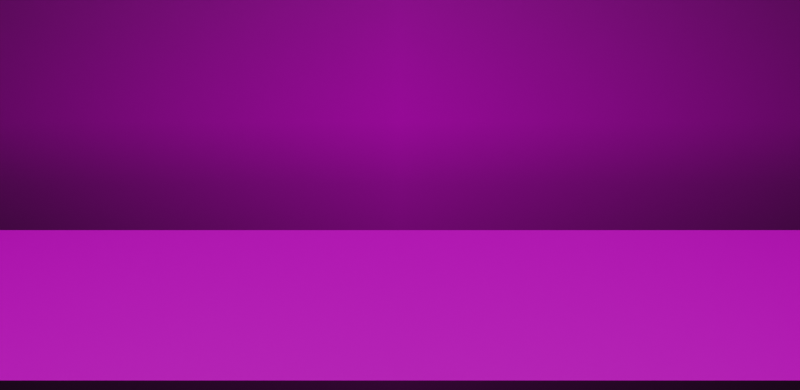 # Source: kitchen.blend  (saved by Blender 2.90.8; exported with 4.5.12 LTS)
import bpy
from mathutils import Matrix  # noqa: F401  (used for matrix-valued properties, if any)

bpy.ops.wm.read_factory_settings(use_empty=True)
scene = bpy.context.scene
scene.name = 'Scene'

# ---- collections
col_collection = bpy.data.collections.new('Collection'); scene.collection.children.link(col_collection)
col_templates = bpy.data.collections.new('Templates'); scene.collection.children.link(col_templates)
col_generated = bpy.data.collections.new('Generated'); scene.collection.children.link(col_generated)

# ---- images (referenced by path relative to the original .blend; pixels are not part of the script)
import os
ASSET_DIR = os.environ.get("B2B_ASSET_DIR", "")  # directory of the original .blend (textures are referenced by path, not embedded)
HERE = os.path.dirname(os.path.abspath(__file__))  # packed textures are extracted next to this script under _unpacked/

def load_image(name, relpath, width, height, colorspace="sRGB"):
    """Load a texture the original file referenced (path relative to the .blend, or extracted next to this script)."""
    p = next((c for c in (os.path.join(HERE, relpath), os.path.join(ASSET_DIR, relpath)) if relpath and os.path.exists(c)), "")
    if p:
        img = bpy.data.images.load(p, check_existing=True)
        img.name = name
    else:  # same state as the original file: an image datablock whose file is absent (Cycles renders it pink)
        img = bpy.data.images.new(name, width, height)
        img.source = "FILE"
        img.filepath = "//" + (relpath or name)
    img.colorspace_settings.name = colorspace
    return img
img_image_0001_jpg_001 = load_image('image_0001.jpg.001', 'image_0001.jpg', 1024, 1024, 'sRGB')
img_image_0001_jpg = load_image('image_0001.jpg', 'image_0001.jpg', 1024, 1024, 'sRGB')

# ---- materials (node trees are filled in below, after node groups)
mat_conveyormaterial = bpy.data.materials.new('ConveyorMaterial')
mat_conveyormaterial.use_transparent_shadow = False
mat_videowallmaterial = bpy.data.materials.new('VideoWallMaterial')
mat_material_001 = bpy.data.materials.new('Material.001')
mat_material_001.alpha_threshold = 0.0
mat_material_001.use_transparent_shadow = False
mat_material_001.line_color = (0.0, 0.0, 0.0, 1.0)

# ---- material node trees
mat_conveyormaterial.use_nodes = True; mat_conveyormaterial.node_tree.nodes.clear()
_N = mat_conveyormaterial.node_tree.nodes; _L = mat_conveyormaterial.node_tree.links
n0 = _N.new('ShaderNodeOutputMaterial'); n0.name = 'Material Output'; n0.location = (643, 298)
n1 = _N.new('ShaderNodeTexImage'); n1.name = 'Image Texture'; n1.location = (-271, 282)
n1.image = img_image_0001_jpg_001
n2 = _N.new('ShaderNodeBsdfPrincipled'); n2.name = 'Principled BSDF'; n2.location = (179, 303)
n2.distribution = 'GGX'
n2.subsurface_method = 'BURLEY'
n2.inputs[3].default_value = 1.45
n2.inputs[27].default_value = (0.0, 0.0, 0.0, 1.0)
n2.inputs[28].default_value = 1.0
_L.new(n1.outputs[0], n2.inputs[0])
_L.new(n2.outputs[0], n0.inputs[0])
n0.is_active_output = True
mat_videowallmaterial.use_nodes = True; mat_videowallmaterial.node_tree.nodes.clear()
_N = mat_videowallmaterial.node_tree.nodes; _L = mat_videowallmaterial.node_tree.links
n0 = _N.new('ShaderNodeTexImage'); n0.name = 'Image Texture'; n0.location = (-117, 263)
n0.image = img_image_0001_jpg
n0.extension = 'CLIP'
n1 = _N.new('ShaderNodeOutputMaterial'); n1.name = 'Material Output'; n1.location = (619, 283)
n1.target = 'CYCLES'
n2 = _N.new('ShaderNodeBsdfPrincipled'); n2.name = 'Principled BSDF'; n2.location = (282, 317)
n2.distribution = 'GGX'
n2.subsurface_method = 'BURLEY'
n2.inputs[2].default_value = 0.4836
n2.inputs[3].default_value = 1.45
n2.inputs[13].default_value = 0.4636
n2.inputs[27].default_value = (0.0, 0.0, 0.0, 1.0)
n2.inputs[28].default_value = 1.0
n3 = _N.new('ShaderNodeOutputMaterial'); n3.name = 'Material Output.001'; n3.location = (0, 0)
n3.target = 'EEVEE'
n4 = _N.new('ShaderNodeMixShader'); n4.name = 'Mix Shader'; n4.location = (0, 0)
n4.label = 'Disable Shadow'
n4.hide = True
n5 = _N.new('ShaderNodeLightPath'); n5.name = 'Light Path'; n5.location = (0, 0)
n5.hide = True
n6 = _N.new('ShaderNodeBsdfTransparent'); n6.name = 'Transparent BSDF'; n6.location = (0, 0)
n6.hide = True
_L.new(n0.outputs[0], n2.inputs[0])
_L.new(n2.outputs[0], n1.inputs[0])
_L.new(n2.outputs[0], n4.inputs[1])
_L.new(n4.outputs[0], n3.inputs[0])
_L.new(n5.outputs[1], n4.inputs[0])
_L.new(n6.outputs[0], n4.inputs[2])
n1.is_active_output = True
mat_material_001.use_nodes = True; mat_material_001.node_tree.nodes.clear()
_N = mat_material_001.node_tree.nodes; _L = mat_material_001.node_tree.links
n0 = _N.new('ShaderNodeTexCoord'); n0.name = 'Texture Coordinate'; n0.location = (-1052, 340)
n1 = _N.new('ShaderNodeMapping'); n1.name = 'Mapping'; n1.location = (-863, 337)
n1.inputs[3].default_value = (0.1, 0.1, 0.1)
n2 = _N.new('ShaderNodeSeparateXYZ'); n2.name = 'Separate XYZ'; n2.location = (-490, 303)
n3 = _N.new('ShaderNodeCombineXYZ'); n3.name = 'Combine XYZ'; n3.location = (9, 297)
n4 = _N.new('ShaderNodeMath'); n4.name = 'Math.002'; n4.location = (-192, 415)
n4.inputs[2].default_value = 0.0
n5 = _N.new('ShaderNodeMath'); n5.name = 'Math.001'; n5.location = (-193, 236)
n5.inputs[2].default_value = 0.0
n6 = _N.new('ShaderNodeMath'); n6.name = 'Math'; n6.location = (-188, 57)
n6.inputs[2].default_value = 0.0
n7 = _N.new('ShaderNodeObjectInfo'); n7.name = 'Object Info'; n7.location = (-492, 111)
n8 = _N.new('ShaderNodeTexNoise'); n8.name = 'Musgrave Texture'; n8.location = (185, 239)
n8.width = 150
n8.normalize = False
n8.inputs[2].default_value = 10.0
n8.inputs[3].default_value = 1.0
n8.inputs[4].default_value = 1.0
n8.inputs[5].default_value = 1.0
n9 = _N.new('ShaderNodeOutputMaterial'); n9.name = 'Material Output'; n9.location = (1539, 489)
n10 = _N.new('ShaderNodeBsdfPrincipled'); n10.name = 'Principled BSDF'; n10.location = (885, 512)
n10.distribution = 'GGX'
n10.subsurface_method = 'BURLEY'
n10.inputs[0].default_value = (0.17, 0.07149, 0.01732, 1.0)
n10.inputs[2].default_value = 0.5827
n10.inputs[3].default_value = 1.45
n10.inputs[13].default_value = 1.0
n10.inputs[15].default_value = 0.01
n10.inputs[20].default_value = 0.0
n10.inputs[27].default_value = (0.0, 0.0, 0.0, 1.0)
n10.inputs[28].default_value = 1.0
n11 = _N.new('ShaderNodeTexNoise'); n11.name = 'Noise Texture'; n11.location = (1220, 321)
n11.inputs[2].default_value = 0.5
n11.inputs[3].default_value = 16.0
n12 = _N.new('ShaderNodeTexVoronoi'); n12.name = 'Voronoi Texture'; n12.location = (356, 412)
n13 = _N.new('ShaderNodeMath'); n13.name = 'Math.003'; n13.location = (653, 330)
n13.operation = 'MULTIPLY'
n13.inputs[2].default_value = 0.0
n14 = _N.new('ShaderNodeMix'); n14.name = 'Mix'; n14.location = (615, 392)
n14.data_type = 'RGBA'
n14.inputs[6].default_value = (0.17, 0.07149, 0.01732, 1.0)
n14.inputs[7].default_value = (1.0, 1.0, 1.0, 1.0)
n15 = _N.new('ShaderNodeMix'); n15.name = 'Mix.001'; n15.location = (715, 392)
n15.data_type = 'RGBA'
n15.inputs[0].default_value = 0.2273
n15.inputs[6].default_value = (1.0, 1.0, 1.0, 1.0)
_L.new(n10.outputs[0], n9.inputs[0])
_L.new(n1.outputs[0], n2.inputs[0])
_L.new(n0.outputs[3], n1.inputs[0])
_L.new(n2.outputs[0], n4.inputs[0])
_L.new(n2.outputs[2], n6.inputs[0])
_L.new(n7.outputs[5], n6.inputs[1])
_L.new(n6.outputs[0], n3.inputs[2])
_L.new(n2.outputs[1], n5.inputs[0])
_L.new(n7.outputs[5], n5.inputs[1])
_L.new(n5.outputs[0], n3.inputs[1])
_L.new(n4.outputs[0], n3.inputs[0])
_L.new(n7.outputs[5], n4.inputs[1])
_L.new(n3.outputs[0], n8.inputs[0])
_L.new(n8.outputs[0], n12.inputs[0])
_L.new(n11.outputs[1], n9.inputs[2])
_L.new(n13.outputs[0], n10.inputs[1])
_L.new(n12.outputs[0], n13.inputs[0])
_L.new(n12.outputs[0], n13.inputs[1])
_L.new(n13.outputs[0], n14.inputs[0])
_L.new(n14.outputs[2], n15.inputs[7])
_L.new(n15.outputs[2], n10.inputs[14])
n9.is_active_output = True

# ---- world
world_world = bpy.data.worlds.new('World'); scene.world = world_world
world_world.use_nodes = True; world_world.node_tree.nodes.clear()
_N = world_world.node_tree.nodes; _L = world_world.node_tree.links
n0 = _N.new('ShaderNodeOutputWorld'); n0.name = 'World Output'; n0.location = (300, 300)
n1 = _N.new('ShaderNodeBackground'); n1.name = 'Background'; n1.location = (10, 300)
n1.inputs[0].default_value = (0.05088, 0.05088, 0.05088, 1.0)
_L.new(n1.outputs[0], n0.inputs[0])
n0.is_active_output = True
world_world.color = (0.05088, 0.05088, 0.05088)
world_world.use_sun_shadow = False
world_world.sun_shadow_jitter_overblur = 0.0

# ---- cameras
cam_camera = bpy.data.cameras.new('Camera')
cam_camera.sensor_fit = 'HORIZONTAL'
cam_camera.clip_end = 20.0
cam_camera.lens = 6.0
cam_camera.sensor_width = 7.0
cam_camera.ortho_scale = 7.314

# ---- lights
light_area = bpy.data.lights.new('Area', 'AREA')
light_area.transmission_factor = 0.0
light_area.energy = 785.4
light_area.shadow_soft_size = 20.0
light_area.shadow_maximum_resolution = 0.006
light_area.use_absolute_resolution = True
light_area.size = 20.0
light_area.size_y = 1.0
light_area_002 = bpy.data.lights.new('Area.002', 'AREA')
light_area_002.transmission_factor = 0.0
light_area_002.energy = 785.4
light_area_002.shadow_soft_size = 20.0
light_area_002.shadow_maximum_resolution = 0.006
light_area_002.use_absolute_resolution = True
light_area_002.size = 20.0
light_area_002.size_y = 1.0

# ---- meshes
me_plane = bpy.data.meshes.new('Plane')
me_plane.from_pydata([(-0.5, -0.5, 0.0), (0.5, -0.5, 0.0), (-0.5, 0.5, 0.0), (0.5, 0.5, 0.0)], [], [(0, 1, 3, 2)])
_uv = me_plane.uv_layers.new(name='UVMap')
_uv.uv.foreach_set('vector', [0.0, 0.0, 1.0, 0.0, 1.0, 1.0, 0.0, 1.0])
me_plane.materials.append(mat_conveyormaterial)
me_plane.use_remesh_fix_poles = True
me_plane.use_remesh_preserve_attributes = False
me_plane.use_mirror_vertex_groups = False
me_plane.update()
me_plane_001 = bpy.data.meshes.new('Plane.001')
me_plane_001.from_pydata([(-1.0, -1.0, 0.0), (1.0, -1.0, 0.0), (-1.0, 1.0, 0.0), (1.0, 1.0, 0.0)], [], [(0, 1, 3, 2)])
_uv = me_plane_001.uv_layers.new(name='UVMap')
_uv.uv.foreach_set('vector', [0.0, 0.0, 1.0, 0.0, 1.0, 1.0, 0.0, 1.0])
me_plane_001.materials.append(mat_videowallmaterial)
me_plane_001.use_remesh_fix_poles = True
me_plane_001.use_remesh_preserve_attributes = False
me_plane_001.use_mirror_vertex_groups = False
me_plane_001.update()
me_cube_002 = bpy.data.meshes.new('Cube.002')
me_cube_002.from_pydata([(1.0, 1.0, 2.1), (1.0, 1.0, 0.1), (1.0, -1.0, 2.1), (0.9696, -1.0, 0.1303), (-1.0, 1.0, 2.1), (-1.0, 1.0, 0.1), (-1.0, -1.0, 2.1), (-0.9697, -1.0, 0.1303), (-1.0, -1.0, 0.1), (1.0, -1.0, 0.1), (-0.9697, -1.0, 2.07), (0.9696, -1.0, 2.07), (1.0, -1.0, 2.1), (-1.0, -1.0, 2.1), (-1.0, -1.0, 0.1), (1.0, -1.0, 0.1), (0.9696, -1.046, 2.07), (-0.9697, -1.046, 2.07), (-0.9697, -1.046, 0.1303), (0.9696, -1.046, 0.1303), (-1.0, 0.0, 0.1), (-2.921e-06, 1.0, 0.1), (-2.861e-06, -1.0, 0.1), (1.0, 0.0, 0.1), (-2.891e-06, 0.0, 0.1), (-1.0, -0.5, 0.1), (-0.5, 1.0, 0.1), (0.5, -1.0, 0.1), (1.0, 0.5, 0.1), (-1.0, 0.5, 0.1), (0.5, 1.0, 0.1), (-0.5, -1.0, 0.1), (1.0, -0.5, 0.1), (-2.876e-06, -0.5, 0.1), (-2.906e-06, 0.5, 0.1), (-0.5, 0.0, 0.1), (0.5, 0.0, 0.1), (0.5, 0.5, 0.1), (-0.5, 0.5, 0.1), (-0.5, -0.5, 0.1), (0.5, -0.5, 0.1), (-1.0, -0.75, 0.1), (-0.75, 1.0, 0.1), (0.75, -1.0, 0.1), (1.0, 0.75, 0.1), (-1.0, 0.25, 0.1), (0.25, 1.0, 0.1), (-0.25, -1.0, 0.1), (1.0, -0.25, 0.1), (-2.868e-06, -0.75, 0.1), (-2.898e-06, 0.25, 0.1), (-0.75, 0.0, 0.1), (0.25, 0.0, 0.1), (-1.0, -0.25, 0.1), (-0.25, 1.0, 0.1), (0.25, -1.0, 0.1), (1.0, 0.25, 0.1), (-1.0, 0.75, 0.1), (0.75, 1.0, 0.1), (-0.75, -1.0, 0.1), (1.0, -0.75, 0.1), (-2.883e-06, -0.25, 0.1), (-2.913e-06, 0.75, 0.1), (-0.25, 0.0, 0.1), (0.75, 0.0, 0.1), (0.5, 0.25, 0.1), (0.5, 0.75, 0.1), (0.25, 0.5, 0.1), (0.75, 0.5, 0.1), (-0.5, 0.25, 0.1), (-0.5, 0.75, 0.1), (-0.75, 0.5, 0.1), (-0.25, 0.5, 0.1), (-0.5, -0.75, 0.1), (-0.5, -0.25, 0.1), (-0.75, -0.5, 0.1), (-0.25, -0.5, 0.1), (0.5, -0.75, 0.1), (0.5, -0.25, 0.1), (0.25, -0.5, 0.1), (0.75, -0.5, 0.1), (0.75, -0.25, 0.1), (0.25, -0.25, 0.1), (0.25, -0.75, 0.1), (-0.25, -0.25, 0.1), (-0.75, -0.25, 0.1), (0.75, -0.625, -1.49e-08), (-0.25, 0.75, 0.1), (-0.75, 0.25, 0.1), (0.25, 0.75, 0.1), (0.25, 0.25, 0.1), (0.75, 0.25, 0.1), (-0.25, 0.25, 0.1), (-0.25, -0.75, 0.1), (-0.75, 0.875, -7.451e-09), (-1.0, -0.875, 0.1), (-0.875, 1.0, 0.1), (0.875, -1.0, 0.1), (1.0, 0.875, 0.1), (-1.0, 0.125, 0.1), (0.125, 1.0, 0.1), (-0.125, -1.0, 0.1), (1.0, -0.125, 0.1), (-2.865e-06, -0.875, 0.1), (-2.895e-06, 0.125, 0.1), (-0.875, 0.0, 0.1), (0.125, 0.0, 0.1), (-1.0, -0.375, 0.1), (-0.375, 1.0, 0.1), (0.375, -1.0, 0.1), (1.0, 0.375, 0.1), (-1.0, 0.625, 0.1), (0.625, 1.0, 0.1), (-0.625, -1.0, 0.1), (1.0, -0.625, 0.1), (-2.88e-06, -0.375, 0.1), (-2.909e-06, 0.625, 0.1), (-0.375, 0.0, 0.1), (0.625, 0.0, 0.1), (0.5, 0.125, 0.1), (0.5, 0.625, 0.1), (0.125, 0.5, 0.1), (0.625, 0.5, 0.1), (-0.5, 0.125, 0.1), (-0.5, 0.625, 0.1), (-0.875, 0.5, 0.1), (-0.375, 0.5, 0.1), (-0.5, -0.875, 0.1), (-0.5, -0.375, 0.1), (-0.875, -0.5, 0.1), (-0.375, -0.5, 0.1), (0.5, -0.875, 0.1), (0.5, -0.375, 0.1), (0.125, -0.5, 0.1), (0.625, -0.5, 0.1), (-1.0, -0.625, 0.1), (-0.625, 1.0, 0.1), (0.625, -1.0, 0.1), (1.0, 0.625, 0.1), (-1.0, 0.375, 0.1), (0.375, 1.0, 0.1), (-0.375, -1.0, 0.1), (1.0, -0.375, 0.1), (-2.872e-06, -0.625, 0.1), (-2.902e-06, 0.375, 0.1), (-0.625, 0.0, 0.1), (0.375, 0.0, 0.1), (-1.0, -0.125, 0.1), (-0.125, 1.0, 0.1), (0.125, -1.0, 0.1), (1.0, 0.125, 0.1), (-1.0, 0.875, 0.1), (0.875, 1.0, 0.1), (-0.875, -1.0, 0.1), (1.0, -0.875, 0.1), (-2.887e-06, -0.125, 0.1), (-2.917e-06, 0.875, 0.1), (-0.125, 0.0, 0.1), (0.875, 0.0, 0.1), (0.5, 0.375, 0.1), (0.5, 0.875, 0.1), (0.375, 0.5, 0.1), (0.875, 0.5, 0.1), (-0.5, 0.375, 0.1), (-0.5, 0.875, 0.1), (-0.625, 0.5, 0.1), (-0.125, 0.5, 0.1), (-0.5, -0.625, 0.1), (-0.5, -0.125, 0.1), (-0.625, -0.5, 0.1), (-0.125, -0.5, 0.1), (0.5, -0.625, 0.1), (0.5, -0.125, 0.1), (0.375, -0.5, 0.1), (0.875, -0.5, 0.1), (0.75, -0.375, 0.1), (0.75, -0.125, 0.1), (0.625, -0.25, 0.1), (0.875, -0.25, 0.1), (0.25, -0.375, 0.1), (0.25, -0.125, 0.1), (0.125, -0.25, 0.1), (0.375, -0.25, 0.1), (0.25, -0.875, 0.1), (0.25, -0.625, 0.1), (0.125, -0.75, 0.1), (0.375, -0.75, 0.1), (-0.25, -0.375, 0.1), (-0.25, -0.125, 0.1), (-0.375, -0.25, 0.1), (-0.125, -0.25, 0.1), (-0.75, -0.375, 0.1), (-0.75, -0.125, 0.1), (-0.875, -0.25, 0.1), (-0.625, -0.25, 0.1), (-0.75, -0.875, 0.1), (-0.75, -0.625, 0.1), (-0.875, -0.75, 0.1), (-0.625, -0.75, 0.1), (-0.25, 0.625, 0.1), (-0.25, 0.875, 0.1), (-0.375, 0.75, 0.1), (-0.125, 0.75, 0.1), (-0.75, 0.625, 0.1), (-0.75, 0.875, 0.1), (-0.875, 0.75, 0.1), (-0.625, 0.75, 0.1), (-0.75, 0.125, 0.1), (-0.75, 0.375, 0.1), (-0.875, 0.25, 0.1), (-0.625, 0.25, 0.1), (0.75, 0.625, 0.1), (0.75, 0.875, 0.1), (0.625, 0.75, 0.1), (0.875, 0.75, 0.1), (0.25, 0.625, 0.1), (0.25, 0.875, 0.1), (0.125, 0.75, 0.1), (0.375, 0.75, 0.1), (0.25, 0.125, 0.1), (0.25, 0.375, 0.1), (0.125, 0.25, 0.1), (0.375, 0.25, 0.1), (0.75, 0.125, 0.1), (0.75, 0.375, 0.1), (0.625, 0.25, 0.1), (0.875, 0.25, 0.1), (-0.25, 0.125, 0.1), (-0.25, 0.375, 0.1), (-0.375, 0.25, 0.1), (-0.125, 0.25, 0.1), (-0.25, -0.875, 0.1), (-0.25, -0.625, 0.1), (-0.375, -0.75, 0.1), (-0.125, -0.75, 0.1), (0.75, -0.875, 0.1), (0.75, -0.625, 0.1), (0.625, -0.75, 0.1), (0.875, -0.75, 0.1), (0.875, -0.625, 0.1), (0.625, -0.625, 0.1), (0.625, -0.875, 0.1), (-0.125, -0.625, 0.1), (-0.375, -0.625, 0.1), (-0.375, -0.875, 0.1), (-0.125, 0.375, 0.1), (-0.375, 0.375, 0.1), (-0.375, 0.125, 0.1), (0.875, 0.375, 0.1), (0.625, 0.375, 0.1), (0.625, 0.125, 0.1), (0.375, 0.375, 0.1), (0.125, 0.375, 0.1), (0.125, 0.125, 0.1), (0.375, 0.875, 0.1), (0.125, 0.875, 0.1), (0.125, 0.625, 0.1), (0.875, 0.875, 0.1), (0.625, 0.875, 0.1), (0.625, 0.625, 0.1), (-0.625, 0.375, 0.1), (-0.875, 0.375, 0.1), (-0.875, 0.125, 0.1), (-0.625, 0.875, 0.1), (-0.875, 0.875, 0.1), (-0.875, 0.625, 0.1), (-0.125, 0.875, 0.1), (-0.375, 0.875, 0.1), (-0.375, 0.625, 0.1), (-0.625, -0.625, 0.1), (-0.875, -0.625, 0.1), (-0.875, -0.875, 0.1), (-0.625, -0.125, 0.1), (-0.875, -0.125, 0.1), (-0.875, -0.375, 0.1), (-0.125, -0.125, 0.1), (-0.375, -0.125, 0.1), (-0.375, -0.375, 0.1), (0.375, -0.625, 0.1), (0.125, -0.625, 0.1), (0.125, -0.875, 0.1), (0.375, -0.125, 0.1), (0.125, -0.125, 0.1), (0.125, -0.375, 0.1), (0.875, -0.125, 0.1), (0.625, -0.125, 0.1), (0.625, -0.375, 0.1), (0.875, -0.375, 0.1), (0.375, -0.375, 0.1), (0.375, -0.875, 0.1), (-0.125, -0.375, 0.1), (-0.625, -0.375, 0.1), (-0.625, -0.875, 0.1), (-0.125, 0.625, 0.1), (-0.625, 0.625, 0.1), (-0.625, 0.125, 0.1), (0.875, 0.625, 0.1), (0.375, 0.625, 0.1), (0.375, 0.125, 0.1), (0.875, 0.125, 0.1), (-0.125, 0.125, 0.1), (-0.125, -0.875, 0.1), (0.875, -0.875, 0.1), (-0.75, -0.625, -7.451e-09), (-0.75, -0.75, -7.451e-09), (-0.625, -0.75, -7.451e-09), (-0.75, -0.875, -7.451e-09), (-0.875, -0.75, -7.451e-09), (-0.625, -0.625, -7.451e-09), (-0.875, -0.625, -7.451e-09), (-0.875, -0.875, -7.451e-09), (-0.625, -0.875, -7.451e-09), (0.75, -0.75, -1.49e-08), (0.875, -0.75, -1.49e-08), (0.75, -0.875, -1.49e-08), (0.625, -0.75, -1.49e-08), (0.875, -0.625, -1.49e-08), (0.625, -0.625, -1.49e-08), (0.625, -0.875, -1.49e-08), (0.875, -0.875, -1.49e-08), (-0.75, 0.75, -7.451e-09), (-0.625, 0.75, -7.451e-09), (-0.75, 0.625, -7.451e-09), (-0.875, 0.75, -7.451e-09), (-0.625, 0.875, -7.451e-09), (-0.875, 0.875, -7.451e-09), (-0.875, 0.625, -7.451e-09), (-0.625, 0.625, -7.451e-09), (0.75, 0.875, -7.451e-09), (0.75, 0.75, -7.451e-09), (0.875, 0.75, -7.451e-09), (0.75, 0.625, -7.451e-09), (0.625, 0.75, -7.451e-09), (0.875, 0.875, -7.451e-09), (0.625, 0.875, -7.451e-09), (0.625, 0.625, -7.451e-09), (0.875, 0.625, -7.451e-09)], [], [(3, 11, 16, 19), (8, 6, 4, 5, 151, 57, 111, 29, 139, 45, 99, 20, 147, 53, 107, 25, 135, 41, 95), (302, 154, 9, 97), (1, 0, 2, 9, 154, 60, 114, 32, 142, 48, 102, 23, 150, 56, 110, 28, 138, 44, 98), (5, 4, 0, 1, 152, 58, 112, 30, 140, 46, 100, 21, 148, 54, 108, 26, 136, 42, 96), (14, 13, 6, 8), (12, 15, 9, 2), (13, 12, 2, 6), (15, 14, 8, 153, 59, 113, 31, 141, 47, 101, 22, 149, 55, 109, 27, 137, 43, 97, 9), (10, 11, 12, 13), (7, 10, 13, 14), (11, 3, 15, 12), (3, 7, 14, 15), (19, 16, 17, 18), (11, 10, 17, 16), (7, 3, 19, 18), (10, 7, 18, 17), (301, 103, 22, 101), (300, 104, 24, 157), (299, 150, 23, 158), (298, 119, 36, 146), (297, 120, 37, 161), (296, 138, 28, 162), (295, 123, 35, 145), (294, 124, 38, 165), (293, 116, 34, 166), (292, 127, 31, 113), (291, 128, 39, 169), (290, 115, 33, 170), (289, 131, 27, 109), (288, 132, 40, 173), (287, 142, 32, 174), (286, 175, 80, 134), (285, 176, 81, 177), (284, 102, 48, 178), (283, 179, 79, 133), (282, 180, 82, 181), (281, 172, 78, 182), (280, 183, 55, 149), (279, 184, 83, 185), (278, 171, 77, 186), (277, 187, 76, 130), (276, 188, 84, 189), (275, 155, 61, 190), (274, 191, 75, 129), (273, 192, 85, 193), (272, 168, 74, 194), (271, 195, 59, 153), (195, 271, 310, 306), (269, 167, 73, 198), (268, 199, 72, 126), (267, 200, 87, 201), (266, 156, 62, 202), (265, 203, 71, 125), (203, 265, 326, 322), (263, 164, 70, 206), (262, 207, 51, 105), (261, 208, 88, 209), (260, 163, 69, 210), (259, 211, 68, 122), (211, 259, 335, 331), (257, 98, 44, 214), (256, 215, 67, 121), (255, 216, 89, 217), (254, 160, 66, 218), (253, 219, 52, 106), (252, 220, 90, 221), (251, 159, 65, 222), (250, 223, 64, 118), (249, 224, 91, 225), (248, 110, 56, 226), (247, 227, 63, 117), (246, 228, 92, 229), (245, 144, 50, 230), (244, 231, 47, 141), (243, 232, 93, 233), (242, 143, 49, 234), (241, 235, 43, 137), (236, 239, 316, 86), (239, 114, 60, 238), (237, 240, 317, 315), (80, 174, 239, 236), (174, 32, 114, 239), (171, 240, 237, 77), (40, 134, 240, 171), (134, 80, 236, 240), (131, 241, 137, 27), (77, 237, 241, 131), (302, 235, 314, 319), (232, 242, 234, 93), (76, 170, 242, 232), (170, 33, 143, 242), (167, 243, 233, 73), (39, 130, 243, 167), (130, 76, 232, 243), (127, 244, 141, 31), (73, 233, 244, 127), (233, 93, 231, 244), (228, 245, 230, 92), (72, 166, 245, 228), (166, 34, 144, 245), (163, 246, 229, 69), (38, 126, 246, 163), (126, 72, 228, 246), (123, 247, 117, 35), (69, 229, 247, 123), (229, 92, 227, 247), (224, 248, 226, 91), (68, 162, 248, 224), (162, 28, 110, 248), (159, 249, 225, 65), (37, 122, 249, 159), (122, 68, 224, 249), (119, 250, 118, 36), (65, 225, 250, 119), (225, 91, 223, 250), (220, 251, 222, 90), (67, 161, 251, 220), (161, 37, 159, 251), (144, 252, 221, 50), (34, 121, 252, 144), (121, 67, 220, 252), (104, 253, 106, 24), (50, 221, 253, 104), (221, 90, 219, 253), (216, 254, 218, 89), (46, 140, 254, 216), (140, 30, 160, 254), (156, 255, 217, 62), (21, 100, 255, 156), (100, 46, 216, 255), (116, 256, 121, 34), (62, 217, 256, 116), (217, 89, 215, 256), (212, 257, 333, 328), (58, 152, 257, 212), (152, 1, 98, 257), (160, 258, 213, 66), (30, 112, 258, 160), (112, 58, 212, 258), (120, 259, 122, 37), (66, 213, 259, 120), (213, 258, 334, 332), (208, 260, 210, 88), (71, 165, 260, 208), (165, 38, 163, 260), (139, 261, 209, 45), (29, 125, 261, 139), (125, 71, 208, 261), (99, 262, 105, 20), (45, 209, 262, 99), (209, 88, 207, 262), (204, 263, 324, 94), (42, 136, 263, 204), (136, 26, 164, 263), (151, 264, 205, 57), (5, 96, 264, 151), (96, 42, 204, 264), (111, 265, 125, 29), (57, 205, 265, 111), (205, 264, 325, 323), (200, 266, 202, 87), (54, 148, 266, 200), (148, 21, 156, 266), (164, 267, 201, 70), (26, 108, 267, 164), (108, 54, 200, 267), (124, 268, 126, 38), (70, 201, 268, 124), (201, 87, 199, 268), (196, 269, 308, 303), (75, 169, 269, 196), (169, 39, 167, 269), (135, 270, 197, 41), (25, 129, 270, 135), (129, 75, 196, 270), (95, 271, 153, 8), (41, 197, 271, 95), (197, 270, 309, 307), (192, 272, 194, 85), (51, 145, 272, 192), (145, 35, 168, 272), (147, 273, 193, 53), (20, 105, 273, 147), (105, 51, 192, 273), (107, 274, 129, 25), (53, 193, 274, 107), (193, 85, 191, 274), (188, 275, 190, 84), (63, 157, 275, 188), (157, 24, 155, 275), (168, 276, 189, 74), (35, 117, 276, 168), (117, 63, 188, 276), (128, 277, 130, 39), (74, 189, 277, 128), (189, 84, 187, 277), (184, 278, 186, 83), (79, 173, 278, 184), (173, 40, 171, 278), (143, 279, 185, 49), (33, 133, 279, 143), (133, 79, 184, 279), (103, 280, 149, 22), (49, 185, 280, 103), (185, 83, 183, 280), (180, 281, 182, 82), (52, 146, 281, 180), (146, 36, 172, 281), (155, 282, 181, 61), (24, 106, 282, 155), (106, 52, 180, 282), (115, 283, 133, 33), (61, 181, 283, 115), (181, 82, 179, 283), (176, 284, 178, 81), (64, 158, 284, 176), (158, 23, 102, 284), (172, 285, 177, 78), (36, 118, 285, 172), (118, 64, 176, 285), (132, 286, 134, 40), (78, 177, 286, 132), (177, 81, 175, 286), (175, 287, 174, 80), (81, 178, 287, 175), (178, 48, 142, 287), (179, 288, 173, 79), (82, 182, 288, 179), (182, 78, 132, 288), (183, 289, 109, 55), (83, 186, 289, 183), (186, 77, 131, 289), (187, 290, 170, 76), (84, 190, 290, 187), (190, 61, 115, 290), (191, 291, 169, 75), (85, 194, 291, 191), (194, 74, 128, 291), (195, 292, 113, 59), (292, 195, 306, 311), (198, 73, 127, 292), (199, 293, 166, 72), (87, 202, 293, 199), (202, 62, 116, 293), (203, 294, 165, 71), (206, 294, 327, 321), (206, 70, 124, 294), (207, 295, 145, 51), (88, 210, 295, 207), (210, 69, 123, 295), (211, 296, 162, 68), (296, 211, 331, 336), (214, 44, 138, 296), (215, 297, 161, 67), (89, 218, 297, 215), (218, 66, 120, 297), (219, 298, 146, 52), (90, 222, 298, 219), (222, 65, 119, 298), (223, 299, 158, 64), (91, 226, 299, 223), (226, 56, 150, 299), (227, 300, 157, 63), (92, 230, 300, 227), (230, 50, 104, 300), (231, 301, 101, 47), (93, 234, 301, 231), (234, 49, 103, 301), (235, 302, 97, 43), (240, 236, 86, 317), (238, 60, 154, 302), (309, 303, 304, 307), (303, 308, 305, 304), (307, 304, 306, 310), (304, 305, 311, 306), (269, 198, 305, 308), (271, 197, 307, 310), (270, 196, 303, 309), (198, 292, 311, 305), (317, 86, 312, 315), (86, 316, 313, 312), (315, 312, 314, 318), (312, 313, 319, 314), (238, 302, 319, 313), (235, 241, 318, 314), (239, 238, 313, 316), (241, 237, 315, 318), (325, 94, 320, 323), (94, 324, 321, 320), (323, 320, 322, 326), (320, 321, 327, 322), (263, 206, 321, 324), (265, 205, 323, 326), (264, 204, 94, 325), (294, 203, 322, 327), (334, 328, 329, 332), (328, 333, 330, 329), (332, 329, 331, 335), (329, 330, 336, 331), (257, 214, 330, 333), (259, 213, 332, 335), (258, 212, 328, 334), (214, 296, 336, 330)])
_uv = me_cube_002.uv_layers.new(name='UVMap')
_uv.uv.foreach_set('vector', [0.3788, 0.2538, 0.6212, 0.2538, 0.6212, 0.2538, 0.3788, 0.2538, 0.375, 0.5, 0.625, 0.5, 0.625, 0.75, 0.375, 0.75, 0.375, 0.7344, 0.375, 0.7188, 0.375, 0.7031, 0.375, 0.6875, 0.375, 0.6719, 0.375, 0.6562, 0.375, 0.6406, 0.375, 0.625, 0.375, 0.6094, 0.375, 0.5938, 0.375, 0.5781, 0.375, 0.5625, 0.375, 0.5469, 0.375, 0.5312, 0.375, 0.5156, 0.6094, 0.9844, 0.625, 0.9844, 0.625, 1.0, 0.6094, 1.0, 0.125, 0.5, 0.375, 0.5, 0.375, 0.75, 0.125, 0.75, 0.125, 0.7344, 0.125, 0.7188, 0.125, 0.7031, 0.125, 0.6875, 0.125, 0.6719, 0.125, 0.6562, 0.125, 0.6406, 0.125, 0.625, 0.125, 0.6094, 0.125, 0.5938, 0.125, 0.5781, 0.125, 0.5625, 0.125, 0.5469, 0.125, 0.5312, 0.125, 0.5156, 0.625, 0.5, 0.875, 0.5, 0.875, 0.75, 0.625, 0.75, 0.625, 0.7344, 0.625, 0.7188, 0.625, 0.7031, 0.625, 0.6875, 0.625, 0.6719, 0.625, 0.6562, 0.625, 0.6406, 0.625, 0.625, 0.625, 0.6094, 0.625, 0.5938, 0.625, 0.5781, 0.625, 0.5625, 0.625, 0.5469, 0.625, 0.5312, 0.625, 0.5156, nan, nan, nan, nan, nan, nan, nan, nan, nan, nan, nan, nan, nan, nan, nan, nan, 0.625, 0.5, 0.625, 0.25, 0.625, 0.25, 0.625, 0.5, 0.375, 0.25, 0.375, 0.5, 0.375, 0.5, 0.375, 0.4844, 0.375, 0.4688, 0.375, 0.4531, 0.375, 0.4375, 0.375, 0.4219, 0.375, 0.4062, 0.375, 0.3906, 0.375, 0.375, 0.375, 0.3594, 0.375, 0.3438, 0.375, 0.3281, 0.375, 0.3125, 0.375, 0.2969, 0.375, 0.2812, 0.375, 0.2656, 0.375, 0.25, 0.6212, 0.4962, 0.6212, 0.2538, 0.625, 0.25, 0.625, 0.5, 0.3788, 0.4962, 0.6212, 0.4962, 0.625, 0.5, 0.375, 0.5, 0.6212, 0.2538, 0.3788, 0.2538, 0.375, 0.25, 0.625, 0.25, 0.3788, 0.2538, 0.3788, 0.4962, 0.375, 0.5, 0.375, 0.25, 0.3788, 0.2538, 0.6212, 0.2538, 0.6212, 0.4962, 0.3788, 0.4962, 0.6212, 0.2538, 0.6212, 0.4962, 0.6212, 0.4962, 0.6212, 0.2538, 0.3788, 0.4962, 0.3788, 0.2538, 0.3788, 0.2538, 0.3788, 0.4962, 0.6212, 0.4962, 0.3788, 0.4962, 0.3788, 0.4962, 0.6212, 0.4962, 0.4844, 0.9844, 0.5, 0.9844, 0.5, 1.0, 0.4844, 1.0, 0.4844, 0.8594, 0.5, 0.8594, 0.5, 0.875, 0.4844, 0.875, 0.6094, 0.8594, 0.625, 0.8594, 0.625, 0.875, 0.6094, 0.875, 0.5469, 0.8594, 0.5625, 0.8594, 0.5625, 0.875, 0.5469, 0.875, 0.5469, 0.7969, 0.5625, 0.7969, 0.5625, 0.8125, 0.5469, 0.8125, 0.6094, 0.7969, 0.625, 0.7969, 0.625, 0.8125, 0.6094, 0.8125, 0.4219, 0.8594, 0.4375, 0.8594, 0.4375, 0.875, 0.4219, 0.875, 0.4219, 0.7969, 0.4375, 0.7969, 0.4375, 0.8125, 0.4219, 0.8125, 0.4844, 0.7969, 0.5, 0.7969, 0.5, 0.8125, 0.4844, 0.8125, 0.4219, 0.9844, 0.4375, 0.9844, 0.4375, 1.0, 0.4219, 1.0, 0.4219, 0.9219, 0.4375, 0.9219, 0.4375, 0.9375, 0.4219, 0.9375, 0.4844, 0.9219, 0.5, 0.9219, 0.5, 0.9375, 0.4844, 0.9375, 0.5469, 0.9844, 0.5625, 0.9844, 0.5625, 1.0, 0.5469, 1.0, 0.5469, 0.9219, 0.5625, 0.9219, 0.5625, 0.9375, 0.5469, 0.9375, 0.6094, 0.9219, 0.625, 0.9219, 0.625, 0.9375, 0.6094, 0.9375, 0.5781, 0.9219, 0.5938, 0.9219, 0.5938, 0.9375, 0.5781, 0.9375, 0.5781, 0.8906, 0.5938, 0.8906, 0.5938, 0.9062, 0.5781, 0.9062, 0.6094, 0.8906, 0.625, 0.8906, 0.625, 0.9062, 0.6094, 0.9062, 0.5156, 0.9219, 0.5312, 0.9219, 0.5312, 0.9375, 0.5156, 0.9375, 0.5156, 0.8906, 0.5312, 0.8906, 0.5312, 0.9062, 0.5156, 0.9062, 0.5469, 0.8906, 0.5625, 0.8906, 0.5625, 0.9062, 0.5469, 0.9062, 0.5156, 0.9844, 0.5312, 0.9844, 0.5312, 1.0, 0.5156, 1.0, 0.5156, 0.9531, 0.5312, 0.9531, 0.5312, 0.9688, 0.5156, 0.9688, 0.5469, 0.9531, 0.5625, 0.9531, 0.5625, 0.9688, 0.5469, 0.9688, 0.4531, 0.9219, 0.4688, 0.9219, 0.4688, 0.9375, 0.4531, 0.9375, 0.4531, 0.8906, 0.4688, 0.8906, 0.4688, 0.9062, 0.4531, 0.9062, 0.4844, 0.8906, 0.5, 0.8906, 0.5, 0.9062, 0.4844, 0.9062, 0.3906, 0.9219, 0.4062, 0.9219, 0.4062, 0.9375, 0.3906, 0.9375, 0.3906, 0.8906, 0.4062, 0.8906, 0.4062, 0.9062, 0.3906, 0.9062, 0.4219, 0.8906, 0.4375, 0.8906, 0.4375, 0.9062, 0.4219, 0.9062, 0.3906, 0.9844, 0.4062, 0.9844, 0.4062, 1.0, 0.3906, 1.0, 0.4062, 0.9844, 0.3906, 0.9844, 0.3906, 0.9844, 0.4062, 0.9844, 0.4219, 0.9531, 0.4375, 0.9531, 0.4375, 0.9688, 0.4219, 0.9688, 0.4531, 0.7969, 0.4688, 0.7969, 0.4688, 0.8125, 0.4531, 0.8125, 0.4531, 0.7656, 0.4688, 0.7656, 0.4688, 0.7812, 0.4531, 0.7812, 0.4844, 0.7656, 0.5, 0.7656, 0.5, 0.7812, 0.4844, 0.7812, 0.3906, 0.7969, 0.4062, 0.7969, 0.4062, 0.8125, 0.3906, 0.8125, 0.4062, 0.7969, 0.3906, 0.7969, 0.3906, 0.7969, 0.4062, 0.7969, 0.4219, 0.7656, 0.4375, 0.7656, 0.4375, 0.7812, 0.4219, 0.7812, 0.3906, 0.8594, 0.4062, 0.8594, 0.4062, 0.875, 0.3906, 0.875, 0.3906, 0.8281, 0.4062, 0.8281, 0.4062, 0.8438, 0.3906, 0.8438, 0.4219, 0.8281, 0.4375, 0.8281, 0.4375, 0.8438, 0.4219, 0.8438, 0.5781, 0.7969, 0.5938, 0.7969, 0.5938, 0.8125, 0.5781, 0.8125, 0.5938, 0.7969, 0.5781, 0.7969, 0.5781, 0.7969, 0.5938, 0.7969, 0.6094, 0.7656, 0.625, 0.7656, 0.625, 0.7812, 0.6094, 0.7812, 0.5156, 0.7969, 0.5312, 0.7969, 0.5312, 0.8125, 0.5156, 0.8125, 0.5156, 0.7656, 0.5312, 0.7656, 0.5312, 0.7812, 0.5156, 0.7812, 0.5469, 0.7656, 0.5625, 0.7656, 0.5625, 0.7812, 0.5469, 0.7812, 0.5156, 0.8594, 0.5312, 0.8594, 0.5312, 0.875, 0.5156, 0.875, 0.5156, 0.8281, 0.5312, 0.8281, 0.5312, 0.8438, 0.5156, 0.8438, 0.5469, 0.8281, 0.5625, 0.8281, 0.5625, 0.8438, 0.5469, 0.8438, 0.5781, 0.8594, 0.5938, 0.8594, 0.5938, 0.875, 0.5781, 0.875, 0.5781, 0.8281, 0.5938, 0.8281, 0.5938, 0.8438, 0.5781, 0.8438, 0.6094, 0.8281, 0.625, 0.8281, 0.625, 0.8438, 0.6094, 0.8438, 0.4531, 0.8594, 0.4688, 0.8594, 0.4688, 0.875, 0.4531, 0.875, 0.4531, 0.8281, 0.4688, 0.8281, 0.4688, 0.8438, 0.4531, 0.8438, 0.4844, 0.8281, 0.5, 0.8281, 0.5, 0.8438, 0.4844, 0.8438, 0.4531, 0.9844, 0.4688, 0.9844, 0.4688, 1.0, 0.4531, 1.0, 0.4531, 0.9531, 0.4688, 0.9531, 0.4688, 0.9688, 0.4531, 0.9688, 0.4844, 0.9531, 0.5, 0.9531, 0.5, 0.9688, 0.4844, 0.9688, 0.5781, 0.9844, 0.5938, 0.9844, 0.5938, 1.0, 0.5781, 1.0, 0.5938, 0.9531, 0.6094, 0.9531, 0.6094, 0.9531, 0.5938, 0.9531, 0.6094, 0.9531, 0.625, 0.9531, 0.625, 0.9688, 0.6094, 0.9688, 0.5781, 0.9688, 0.5781, 0.9531, 0.5781, 0.9531, 0.5781, 0.9688, 0.5938, 0.9375, 0.6094, 0.9375, 0.6094, 0.9531, 0.5938, 0.9531, 0.6094, 0.9375, 0.625, 0.9375, 0.625, 0.9531, 0.6094, 0.9531, 0.5625, 0.9531, 0.5781, 0.9531, 0.5781, 0.9688, 0.5625, 0.9688, 0.5625, 0.9375, 0.5781, 0.9375, 0.5781, 0.9531, 0.5625, 0.9531, 0.5781, 0.9375, 0.5938, 0.9375, 0.5938, 0.9531, 0.5781, 0.9531, 0.5625, 0.9844, 0.5781, 0.9844, 0.5781, 1.0, 0.5625, 1.0, 0.5625, 0.9688, 0.5781, 0.9688, 0.5781, 0.9844, 0.5625, 0.9844, 0.6094, 0.9844, 0.5938, 0.9844, 0.5938, 0.9844, 0.6094, 0.9844, 0.4688, 0.9531, 0.4844, 0.9531, 0.4844, 0.9688, 0.4688, 0.9688, 0.4688, 0.9375, 0.4844, 0.9375, 0.4844, 0.9531, 0.4688, 0.9531, 0.4844, 0.9375, 0.5, 0.9375, 0.5, 0.9531, 0.4844, 0.9531, 0.4375, 0.9531, 0.4531, 0.9531, 0.4531, 0.9688, 0.4375, 0.9688, 0.4375, 0.9375, 0.4531, 0.9375, 0.4531, 0.9531, 0.4375, 0.9531, 0.4531, 0.9375, 0.4688, 0.9375, 0.4688, 0.9531, 0.4531, 0.9531, 0.4375, 0.9844, 0.4531, 0.9844, 0.4531, 1.0, 0.4375, 1.0, 0.4375, 0.9688, 0.4531, 0.9688, 0.4531, 0.9844, 0.4375, 0.9844, 0.4531, 0.9688, 0.4688, 0.9688, 0.4688, 0.9844, 0.4531, 0.9844, 0.4688, 0.8281, 0.4844, 0.8281, 0.4844, 0.8438, 0.4688, 0.8438, 0.4688, 0.8125, 0.4844, 0.8125, 0.4844, 0.8281, 0.4688, 0.8281, 0.4844, 0.8125, 0.5, 0.8125, 0.5, 0.8281, 0.4844, 0.8281, 0.4375, 0.8281, 0.4531, 0.8281, 0.4531, 0.8438, 0.4375, 0.8438, 0.4375, 0.8125, 0.4531, 0.8125, 0.4531, 0.8281, 0.4375, 0.8281, 0.4531, 0.8125, 0.4688, 0.8125, 0.4688, 0.8281, 0.4531, 0.8281, 0.4375, 0.8594, 0.4531, 0.8594, 0.4531, 0.875, 0.4375, 0.875, 0.4375, 0.8438, 0.4531, 0.8438, 0.4531, 0.8594, 0.4375, 0.8594, 0.4531, 0.8438, 0.4688, 0.8438, 0.4688, 0.8594, 0.4531, 0.8594, 0.5938, 0.8281, 0.6094, 0.8281, 0.6094, 0.8438, 0.5938, 0.8438, 0.5938, 0.8125, 0.6094, 0.8125, 0.6094, 0.8281, 0.5938, 0.8281, 0.6094, 0.8125, 0.625, 0.8125, 0.625, 0.8281, 0.6094, 0.8281, 0.5625, 0.8281, 0.5781, 0.8281, 0.5781, 0.8438, 0.5625, 0.8438, 0.5625, 0.8125, 0.5781, 0.8125, 0.5781, 0.8281, 0.5625, 0.8281, 0.5781, 0.8125, 0.5938, 0.8125, 0.5938, 0.8281, 0.5781, 0.8281, 0.5625, 0.8594, 0.5781, 0.8594, 0.5781, 0.875, 0.5625, 0.875, 0.5625, 0.8438, 0.5781, 0.8438, 0.5781, 0.8594, 0.5625, 0.8594, 0.5781, 0.8438, 0.5938, 0.8438, 0.5938, 0.8594, 0.5781, 0.8594, 0.5312, 0.8281, 0.5469, 0.8281, 0.5469, 0.8438, 0.5312, 0.8438, 0.5312, 0.8125, 0.5469, 0.8125, 0.5469, 0.8281, 0.5312, 0.8281, 0.5469, 0.8125, 0.5625, 0.8125, 0.5625, 0.8281, 0.5469, 0.8281, 0.5, 0.8281, 0.5156, 0.8281, 0.5156, 0.8438, 0.5, 0.8438, 0.5, 0.8125, 0.5156, 0.8125, 0.5156, 0.8281, 0.5, 0.8281, 0.5156, 0.8125, 0.5312, 0.8125, 0.5312, 0.8281, 0.5156, 0.8281, 0.5, 0.8594, 0.5156, 0.8594, 0.5156, 0.875, 0.5, 0.875, 0.5, 0.8438, 0.5156, 0.8438, 0.5156, 0.8594, 0.5, 0.8594, 0.5156, 0.8438, 0.5312, 0.8438, 0.5312, 0.8594, 0.5156, 0.8594, 0.5312, 0.7656, 0.5469, 0.7656, 0.5469, 0.7812, 0.5312, 0.7812, 0.5312, 0.75, 0.5469, 0.75, 0.5469, 0.7656, 0.5312, 0.7656, 0.5469, 0.75, 0.5625, 0.75, 0.5625, 0.7656, 0.5469, 0.7656, 0.5, 0.7656, 0.5156, 0.7656, 0.5156, 0.7812, 0.5, 0.7812, 0.5, 0.75, 0.5156, 0.75, 0.5156, 0.7656, 0.5, 0.7656, 0.5156, 0.75, 0.5312, 0.75, 0.5312, 0.7656, 0.5156, 0.7656, 0.5, 0.7969, 0.5156, 0.7969, 0.5156, 0.8125, 0.5, 0.8125, 0.5, 0.7812, 0.5156, 0.7812, 0.5156, 0.7969, 0.5, 0.7969, 0.5156, 0.7812, 0.5312, 0.7812, 0.5312, 0.7969, 0.5156, 0.7969, 0.5938, 0.7656, 0.6094, 0.7656, 0.6094, 0.7656, 0.5938, 0.7656, 0.5938, 0.75, 0.6094, 0.75, 0.6094, 0.7656, 0.5938, 0.7656, 0.6094, 0.75, 0.625, 0.75, 0.625, 0.7656, 0.6094, 0.7656, 0.5625, 0.7656, 0.5781, 0.7656, 0.5781, 0.7812, 0.5625, 0.7812, 0.5625, 0.75, 0.5781, 0.75, 0.5781, 0.7656, 0.5625, 0.7656, 0.5781, 0.75, 0.5938, 0.75, 0.5938, 0.7656, 0.5781, 0.7656, 0.5625, 0.7969, 0.5781, 0.7969, 0.5781, 0.8125, 0.5625, 0.8125, 0.5625, 0.7812, 0.5781, 0.7812, 0.5781, 0.7969, 0.5625, 0.7969, 0.5781, 0.7812, 0.5781, 0.7656, 0.5781, 0.7656, 0.5781, 0.7812, 0.4062, 0.8281, 0.4219, 0.8281, 0.4219, 0.8438, 0.4062, 0.8438, 0.4062, 0.8125, 0.4219, 0.8125, 0.4219, 0.8281, 0.4062, 0.8281, 0.4219, 0.8125, 0.4375, 0.8125, 0.4375, 0.8281, 0.4219, 0.8281, 0.375, 0.8281, 0.3906, 0.8281, 0.3906, 0.8438, 0.375, 0.8438, 0.375, 0.8125, 0.3906, 0.8125, 0.3906, 0.8281, 0.375, 0.8281, 0.3906, 0.8125, 0.4062, 0.8125, 0.4062, 0.8281, 0.3906, 0.8281, 0.375, 0.8594, 0.3906, 0.8594, 0.3906, 0.875, 0.375, 0.875, 0.375, 0.8438, 0.3906, 0.8438, 0.3906, 0.8594, 0.375, 0.8594, 0.3906, 0.8438, 0.4062, 0.8438, 0.4062, 0.8594, 0.3906, 0.8594, 0.4062, 0.7656, 0.4219, 0.7656, 0.4219, 0.7656, 0.4062, 0.7656, 0.4062, 0.75, 0.4219, 0.75, 0.4219, 0.7656, 0.4062, 0.7656, 0.4219, 0.75, 0.4375, 0.75, 0.4375, 0.7656, 0.4219, 0.7656, 0.375, 0.7656, 0.3906, 0.7656, 0.3906, 0.7812, 0.375, 0.7812, 0.375, 0.75, 0.3906, 0.75, 0.3906, 0.7656, 0.375, 0.7656, 0.3906, 0.75, 0.4062, 0.75, 0.4062, 0.7656, 0.3906, 0.7656, 0.375, 0.7969, 0.3906, 0.7969, 0.3906, 0.8125, 0.375, 0.8125, 0.375, 0.7812, 0.3906, 0.7812, 0.3906, 0.7969, 0.375, 0.7969, 0.3906, 0.7812, 0.3906, 0.7656, 0.3906, 0.7656, 0.3906, 0.7812, 0.4688, 0.7656, 0.4844, 0.7656, 0.4844, 0.7812, 0.4688, 0.7812, 0.4688, 0.75, 0.4844, 0.75, 0.4844, 0.7656, 0.4688, 0.7656, 0.4844, 0.75, 0.5, 0.75, 0.5, 0.7656, 0.4844, 0.7656, 0.4375, 0.7656, 0.4531, 0.7656, 0.4531, 0.7812, 0.4375, 0.7812, 0.4375, 0.75, 0.4531, 0.75, 0.4531, 0.7656, 0.4375, 0.7656, 0.4531, 0.75, 0.4688, 0.75, 0.4688, 0.7656, 0.4531, 0.7656, 0.4375, 0.7969, 0.4531, 0.7969, 0.4531, 0.8125, 0.4375, 0.8125, 0.4375, 0.7812, 0.4531, 0.7812, 0.4531, 0.7969, 0.4375, 0.7969, 0.4531, 0.7812, 0.4688, 0.7812, 0.4688, 0.7969, 0.4531, 0.7969, 0.4062, 0.9531, 0.4219, 0.9531, 0.4219, 0.9531, 0.4062, 0.9531, 0.4062, 0.9375, 0.4219, 0.9375, 0.4219, 0.9531, 0.4062, 0.9531, 0.4219, 0.9375, 0.4375, 0.9375, 0.4375, 0.9531, 0.4219, 0.9531, 0.375, 0.9531, 0.3906, 0.9531, 0.3906, 0.9688, 0.375, 0.9688, 0.375, 0.9375, 0.3906, 0.9375, 0.3906, 0.9531, 0.375, 0.9531, 0.3906, 0.9375, 0.4062, 0.9375, 0.4062, 0.9531, 0.3906, 0.9531, 0.375, 0.9844, 0.3906, 0.9844, 0.3906, 1.0, 0.375, 1.0, 0.375, 0.9688, 0.3906, 0.9688, 0.3906, 0.9844, 0.375, 0.9844, 0.3906, 0.9688, 0.3906, 0.9531, 0.3906, 0.9531, 0.3906, 0.9688, 0.4062, 0.8906, 0.4219, 0.8906, 0.4219, 0.9062, 0.4062, 0.9062, 0.4062, 0.875, 0.4219, 0.875, 0.4219, 0.8906, 0.4062, 0.8906, 0.4219, 0.875, 0.4375, 0.875, 0.4375, 0.8906, 0.4219, 0.8906, 0.375, 0.8906, 0.3906, 0.8906, 0.3906, 0.9062, 0.375, 0.9062, 0.375, 0.875, 0.3906, 0.875, 0.3906, 0.8906, 0.375, 0.8906, 0.3906, 0.875, 0.4062, 0.875, 0.4062, 0.8906, 0.3906, 0.8906, 0.375, 0.9219, 0.3906, 0.9219, 0.3906, 0.9375, 0.375, 0.9375, 0.375, 0.9062, 0.3906, 0.9062, 0.3906, 0.9219, 0.375, 0.9219, 0.3906, 0.9062, 0.4062, 0.9062, 0.4062, 0.9219, 0.3906, 0.9219, 0.4688, 0.8906, 0.4844, 0.8906, 0.4844, 0.9062, 0.4688, 0.9062, 0.4688, 0.875, 0.4844, 0.875, 0.4844, 0.8906, 0.4688, 0.8906, 0.4844, 0.875, 0.5, 0.875, 0.5, 0.8906, 0.4844, 0.8906, 0.4375, 0.8906, 0.4531, 0.8906, 0.4531, 0.9062, 0.4375, 0.9062, 0.4375, 0.875, 0.4531, 0.875, 0.4531, 0.8906, 0.4375, 0.8906, 0.4531, 0.875, 0.4688, 0.875, 0.4688, 0.8906, 0.4531, 0.8906, 0.4375, 0.9219, 0.4531, 0.9219, 0.4531, 0.9375, 0.4375, 0.9375, 0.4375, 0.9062, 0.4531, 0.9062, 0.4531, 0.9219, 0.4375, 0.9219, 0.4531, 0.9062, 0.4688, 0.9062, 0.4688, 0.9219, 0.4531, 0.9219, 0.5312, 0.9531, 0.5469, 0.9531, 0.5469, 0.9688, 0.5312, 0.9688, 0.5312, 0.9375, 0.5469, 0.9375, 0.5469, 0.9531, 0.5312, 0.9531, 0.5469, 0.9375, 0.5625, 0.9375, 0.5625, 0.9531, 0.5469, 0.9531, 0.5, 0.9531, 0.5156, 0.9531, 0.5156, 0.9688, 0.5, 0.9688, 0.5, 0.9375, 0.5156, 0.9375, 0.5156, 0.9531, 0.5, 0.9531, 0.5156, 0.9375, 0.5312, 0.9375, 0.5312, 0.9531, 0.5156, 0.9531, 0.5, 0.9844, 0.5156, 0.9844, 0.5156, 1.0, 0.5, 1.0, 0.5, 0.9688, 0.5156, 0.9688, 0.5156, 0.9844, 0.5, 0.9844, 0.5156, 0.9688, 0.5312, 0.9688, 0.5312, 0.9844, 0.5156, 0.9844, 0.5312, 0.8906, 0.5469, 0.8906, 0.5469, 0.9062, 0.5312, 0.9062, 0.5312, 0.875, 0.5469, 0.875, 0.5469, 0.8906, 0.5312, 0.8906, 0.5469, 0.875, 0.5625, 0.875, 0.5625, 0.8906, 0.5469, 0.8906, 0.5, 0.8906, 0.5156, 0.8906, 0.5156, 0.9062, 0.5, 0.9062, 0.5, 0.875, 0.5156, 0.875, 0.5156, 0.8906, 0.5, 0.8906, 0.5156, 0.875, 0.5312, 0.875, 0.5312, 0.8906, 0.5156, 0.8906, 0.5, 0.9219, 0.5156, 0.9219, 0.5156, 0.9375, 0.5, 0.9375, 0.5, 0.9062, 0.5156, 0.9062, 0.5156, 0.9219, 0.5, 0.9219, 0.5156, 0.9062, 0.5312, 0.9062, 0.5312, 0.9219, 0.5156, 0.9219, 0.5938, 0.8906, 0.6094, 0.8906, 0.6094, 0.9062, 0.5938, 0.9062, 0.5938, 0.875, 0.6094, 0.875, 0.6094, 0.8906, 0.5938, 0.8906, 0.6094, 0.875, 0.625, 0.875, 0.625, 0.8906, 0.6094, 0.8906, 0.5625, 0.8906, 0.5781, 0.8906, 0.5781, 0.9062, 0.5625, 0.9062, 0.5625, 0.875, 0.5781, 0.875, 0.5781, 0.8906, 0.5625, 0.8906, 0.5781, 0.875, 0.5938, 0.875, 0.5938, 0.8906, 0.5781, 0.8906, 0.5625, 0.9219, 0.5781, 0.9219, 0.5781, 0.9375, 0.5625, 0.9375, 0.5625, 0.9062, 0.5781, 0.9062, 0.5781, 0.9219, 0.5625, 0.9219, 0.5781, 0.9062, 0.5938, 0.9062, 0.5938, 0.9219, 0.5781, 0.9219, 0.5938, 0.9219, 0.6094, 0.9219, 0.6094, 0.9375, 0.5938, 0.9375, 0.5938, 0.9062, 0.6094, 0.9062, 0.6094, 0.9219, 0.5938, 0.9219, 0.6094, 0.9062, 0.625, 0.9062, 0.625, 0.9219, 0.6094, 0.9219, 0.5312, 0.9219, 0.5469, 0.9219, 0.5469, 0.9375, 0.5312, 0.9375, 0.5312, 0.9062, 0.5469, 0.9062, 0.5469, 0.9219, 0.5312, 0.9219, 0.5469, 0.9062, 0.5625, 0.9062, 0.5625, 0.9219, 0.5469, 0.9219, 0.5312, 0.9844, 0.5469, 0.9844, 0.5469, 1.0, 0.5312, 1.0, 0.5312, 0.9688, 0.5469, 0.9688, 0.5469, 0.9844, 0.5312, 0.9844, 0.5469, 0.9688, 0.5625, 0.9688, 0.5625, 0.9844, 0.5469, 0.9844, 0.4688, 0.9219, 0.4844, 0.9219, 0.4844, 0.9375, 0.4688, 0.9375, 0.4688, 0.9062, 0.4844, 0.9062, 0.4844, 0.9219, 0.4688, 0.9219, 0.4844, 0.9062, 0.5, 0.9062, 0.5, 0.9219, 0.4844, 0.9219, 0.4062, 0.9219, 0.4219, 0.9219, 0.4219, 0.9375, 0.4062, 0.9375, 0.4062, 0.9062, 0.4219, 0.9062, 0.4219, 0.9219, 0.4062, 0.9219, 0.4219, 0.9062, 0.4375, 0.9062, 0.4375, 0.9219, 0.4219, 0.9219, 0.4062, 0.9844, 0.4219, 0.9844, 0.4219, 1.0, 0.4062, 1.0, 0.4219, 0.9844, 0.4062, 0.9844, 0.4062, 0.9844, 0.4219, 0.9844, 0.4219, 0.9688, 0.4375, 0.9688, 0.4375, 0.9844, 0.4219, 0.9844, 0.4688, 0.7969, 0.4844, 0.7969, 0.4844, 0.8125, 0.4688, 0.8125, 0.4688, 0.7812, 0.4844, 0.7812, 0.4844, 0.7969, 0.4688, 0.7969, 0.4844, 0.7812, 0.5, 0.7812, 0.5, 0.7969, 0.4844, 0.7969, 0.4062, 0.7969, 0.4219, 0.7969, 0.4219, 0.8125, 0.4062, 0.8125, 0.4219, 0.7812, 0.4219, 0.7969, 0.4219, 0.7969, 0.4219, 0.7812, 0.4219, 0.7812, 0.4375, 0.7812, 0.4375, 0.7969, 0.4219, 0.7969, 0.4062, 0.8594, 0.4219, 0.8594, 0.4219, 0.875, 0.4062, 0.875, 0.4062, 0.8438, 0.4219, 0.8438, 0.4219, 0.8594, 0.4062, 0.8594, 0.4219, 0.8438, 0.4375, 0.8438, 0.4375, 0.8594, 0.4219, 0.8594, 0.5938, 0.7969, 0.6094, 0.7969, 0.6094, 0.8125, 0.5938, 0.8125, 0.6094, 0.7969, 0.5938, 0.7969, 0.5938, 0.7969, 0.6094, 0.7969, 0.6094, 0.7812, 0.625, 0.7812, 0.625, 0.7969, 0.6094, 0.7969, 0.5312, 0.7969, 0.5469, 0.7969, 0.5469, 0.8125, 0.5312, 0.8125, 0.5312, 0.7812, 0.5469, 0.7812, 0.5469, 0.7969, 0.5312, 0.7969, 0.5469, 0.7812, 0.5625, 0.7812, 0.5625, 0.7969, 0.5469, 0.7969, 0.5312, 0.8594, 0.5469, 0.8594, 0.5469, 0.875, 0.5312, 0.875, 0.5312, 0.8438, 0.5469, 0.8438, 0.5469, 0.8594, 0.5312, 0.8594, 0.5469, 0.8438, 0.5625, 0.8438, 0.5625, 0.8594, 0.5469, 0.8594, 0.5938, 0.8594, 0.6094, 0.8594, 0.6094, 0.875, 0.5938, 0.875, 0.5938, 0.8438, 0.6094, 0.8438, 0.6094, 0.8594, 0.5938, 0.8594, 0.6094, 0.8438, 0.625, 0.8438, 0.625, 0.8594, 0.6094, 0.8594, 0.4688, 0.8594, 0.4844, 0.8594, 0.4844, 0.875, 0.4688, 0.875, 0.4688, 0.8438, 0.4844, 0.8438, 0.4844, 0.8594, 0.4688, 0.8594, 0.4844, 0.8438, 0.5, 0.8438, 0.5, 0.8594, 0.4844, 0.8594, 0.4688, 0.9844, 0.4844, 0.9844, 0.4844, 1.0, 0.4688, 1.0, 0.4688, 0.9688, 0.4844, 0.9688, 0.4844, 0.9844, 0.4688, 0.9844, 0.4844, 0.9688, 0.5, 0.9688, 0.5, 0.9844, 0.4844, 0.9844, 0.5938, 0.9844, 0.6094, 0.9844, 0.6094, 1.0, 0.5938, 1.0, 0.5781, 0.9531, 0.5938, 0.9531, 0.5938, 0.9531, 0.5781, 0.9531, 0.6094, 0.9688, 0.625, 0.9688, 0.625, 0.9844, 0.6094, 0.9844, 0.3906, 0.9531, 0.4062, 0.9531, 0.4062, 0.9688, 0.3906, 0.9688, 0.4062, 0.9531, 0.4219, 0.9531, 0.4219, 0.9688, 0.4062, 0.9688, 0.3906, 0.9688, 0.4062, 0.9688, 0.4062, 0.9844, 0.3906, 0.9844, 0.4062, 0.9688, 0.4219, 0.9688, 0.4219, 0.9844, 0.4062, 0.9844, 0.4219, 0.9531, 0.4219, 0.9688, 0.4219, 0.9688, 0.4219, 0.9531, 0.3906, 0.9844, 0.3906, 0.9688, 0.3906, 0.9688, 0.3906, 0.9844, 0.3906, 0.9531, 0.4062, 0.9531, 0.4062, 0.9531, 0.3906, 0.9531, 0.4219, 0.9688, 0.4219, 0.9844, 0.4219, 0.9844, 0.4219, 0.9688, 0.5781, 0.9531, 0.5938, 0.9531, 0.5938, 0.9688, 0.5781, 0.9688, 0.5938, 0.9531, 0.6094, 0.9531, 0.6094, 0.9688, 0.5938, 0.9688, 0.5781, 0.9688, 0.5938, 0.9688, 0.5938, 0.9844, 0.5781, 0.9844, 0.5938, 0.9688, 0.6094, 0.9688, 0.6094, 0.9844, 0.5938, 0.9844, 0.6094, 0.9688, 0.6094, 0.9844, 0.6094, 0.9844, 0.6094, 0.9688, 0.5938, 0.9844, 0.5781, 0.9844, 0.5781, 0.9844, 0.5938, 0.9844, 0.6094, 0.9531, 0.6094, 0.9688, 0.6094, 0.9688, 0.6094, 0.9531, 0.5781, 0.9844, 0.5781, 0.9688, 0.5781, 0.9688, 0.5781, 0.9844, 0.3906, 0.7656, 0.4062, 0.7656, 0.4062, 0.7812, 0.3906, 0.7812, 0.4062, 0.7656, 0.4219, 0.7656, 0.4219, 0.7812, 0.4062, 0.7812, 0.3906, 0.7812, 0.4062, 0.7812, 0.4062, 0.7969, 0.3906, 0.7969, 0.4062, 0.7812, 0.4219, 0.7812, 0.4219, 0.7969, 0.4062, 0.7969, 0.4219, 0.7656, 0.4219, 0.7812, 0.4219, 0.7812, 0.4219, 0.7656, 0.3906, 0.7969, 0.3906, 0.7812, 0.3906, 0.7812, 0.3906, 0.7969, 0.3906, 0.7656, 0.4062, 0.7656, 0.4062, 0.7656, 0.3906, 0.7656, 0.4219, 0.7969, 0.4062, 0.7969, 0.4062, 0.7969, 0.4219, 0.7969, 0.5781, 0.7656, 0.5938, 0.7656, 0.5938, 0.7812, 0.5781, 0.7812, 0.5938, 0.7656, 0.6094, 0.7656, 0.6094, 0.7812, 0.5938, 0.7812, 0.5781, 0.7812, 0.5938, 0.7812, 0.5938, 0.7969, 0.5781, 0.7969, 0.5938, 0.7812, 0.6094, 0.7812, 0.6094, 0.7969, 0.5938, 0.7969, 0.6094, 0.7656, 0.6094, 0.7812, 0.6094, 0.7812, 0.6094, 0.7656, 0.5781, 0.7969, 0.5781, 0.7812, 0.5781, 0.7812, 0.5781, 0.7969, 0.5781, 0.7656, 0.5938, 0.7656, 0.5938, 0.7656, 0.5781, 0.7656, 0.6094, 0.7812, 0.6094, 0.7969, 0.6094, 0.7969, 0.6094, 0.7812])
me_cube_002.materials.append(mat_material_001)
me_cube_002.use_remesh_preserve_volume = False
me_cube_002.use_remesh_preserve_attributes = False
me_cube_002.use_mirror_vertex_groups = False
me_cube_002.update()

# ---- objects
ob_camera = bpy.data.objects.new('Camera', cam_camera)
ob_conveyorplane = bpy.data.objects.new('ConveyorPlane', me_plane)
ob_area = bpy.data.objects.new('Area', light_area)
ob_area_001 = bpy.data.objects.new('Area.001', light_area_002)
ob_videowall = bpy.data.objects.new('VideoWall', me_plane_001)
ob_cameraparent = bpy.data.objects.new('CameraParent', None)
ob_unit0 = bpy.data.objects.new('Unit0', me_cube_002)

# ---- transforms, parenting, visibility, modifiers, constraints
ob_camera.parent = ob_cameraparent
ob_camera.location = (0.0, 0.0, 0.0)
ob_camera.rotation_euler = (1.271, -0.0, 0.0)
ob_camera.lock_rotations_4d = False
ob_camera.empty_display_type = 'ARROWS'
ob_camera.color = (0.0, 0.0, 0.0, 0.0)
ob_camera.display_type = 'WIRE'
ob_camera.lineart.crease_threshold = 0.0
ob_conveyorplane.location = (-0.3406, 0.1112, 0.0)
ob_conveyorplane.scale = (20.0, 3.5, 1.0)
ob_conveyorplane.lineart.crease_threshold = 0.0
ob_area.location = (0.0, -6.0, 10.0)
ob_area.lineart.crease_threshold = 0.0
ob_area_001.location = (0.0, 6.0, 10.0)
ob_area_001.lineart.crease_threshold = 0.0
ob_videowall.location = (0.0, 4.0, 1.0)
ob_videowall.rotation_euler = (1.571, 3.142, 0.0)
ob_videowall.scale = (-9.022, -5.075, -0.004699)
ob_videowall.visible_shadow = False
ob_videowall.lineart.crease_threshold = 0.0
ob_cameraparent.location = (0.0, -6.462, 3.049)
ob_cameraparent.empty_display_type = 'ARROWS'
ob_cameraparent.lineart.crease_threshold = 0.0
ob_unit0.location = (35.55, -14.69, -0.5426)
ob_unit0.lock_rotations_4d = False
ob_unit0.empty_display_type = 'ARROWS'
ob_unit0.lineart.crease_threshold = 0.0

# ---- collection membership
col_collection.objects.link(ob_camera)
col_collection.objects.link(ob_conveyorplane)
col_collection.objects.link(ob_area)
col_collection.objects.link(ob_area_001)
col_collection.objects.link(ob_videowall)
col_collection.objects.link(ob_cameraparent)
col_templates.objects.link(ob_unit0)
def _layer_coll(name, lc=None):
    lc = lc or bpy.context.view_layer.layer_collection
    for c in lc.children:
        if c.name == name: return c
        r = _layer_coll(name, c)
        if r: return r
_layer_coll('Templates').exclude = True

# ---- scene / render settings (as saved in the file)
scene.camera = ob_camera
scene.frame_start = 0; scene.frame_end = 400; scene.frame_set(0)
scene.render.engine = 'BLENDER_EEVEE_NEXT'
scene.render.resolution_x = 2464
scene.render.resolution_y = 1200
scene.render.resolution_percentage = 50
scene.cycles.use_denoising = False
scene.cycles.samples = 128
scene.cycles.sampling_pattern = 'TABULATED_SOBOL'
scene.cycles.use_adaptive_sampling = False
scene.cycles.use_light_tree = False
scene.view_settings.view_transform = 'Filmic'
bpy.context.view_layer.update()
